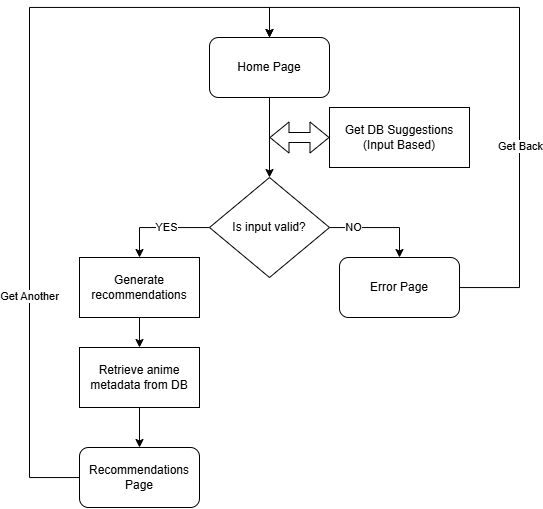

The diagram above was exported from draw.io. Its source (the exported page's mxGraphModel, read from the mxfile embedded in the PNG):
<mxGraphModel dx="1226" dy="1789" grid="1" gridSize="10" guides="1" tooltips="1" connect="1" arrows="1" fold="1" page="1" pageScale="1" pageWidth="827" pageHeight="1169" background="none" math="0" shadow="0">
  <root>
    <mxCell id="0" />
    <mxCell id="1" parent="0" />
    <mxCell id="3Ha9m30OshYHX8c9Rc04-1" parent="1" style="rounded=0;whiteSpace=wrap;html=1;" value="Get DB Suggestions (Input Based)" vertex="1">
      <mxGeometry height="60" width="140" x="460" y="90" as="geometry" />
    </mxCell>
    <mxCell id="3Ha9m30OshYHX8c9Rc04-11" edge="1" parent="1" source="3Ha9m30OshYHX8c9Rc04-3" style="edgeStyle=orthogonalEdgeStyle;rounded=0;orthogonalLoop=1;jettySize=auto;html=1;entryX=0.5;entryY=0;entryDx=0;entryDy=0;" target="3Ha9m30OshYHX8c9Rc04-10">
      <mxGeometry relative="1" as="geometry" />
    </mxCell>
    <mxCell id="3Ha9m30OshYHX8c9Rc04-12" connectable="0" parent="3Ha9m30OshYHX8c9Rc04-11" style="edgeLabel;html=1;align=center;verticalAlign=middle;resizable=0;points=[];" value="NO" vertex="1">
      <mxGeometry relative="1" x="-0.5371" y="1" as="geometry">
        <mxPoint as="offset" />
      </mxGeometry>
    </mxCell>
    <mxCell id="3Ha9m30OshYHX8c9Rc04-13" edge="1" parent="1" source="3Ha9m30OshYHX8c9Rc04-3" style="edgeStyle=orthogonalEdgeStyle;rounded=0;orthogonalLoop=1;jettySize=auto;html=1;entryX=0.5;entryY=0;entryDx=0;entryDy=0;" target="3Ha9m30OshYHX8c9Rc04-8">
      <mxGeometry relative="1" as="geometry" />
    </mxCell>
    <mxCell id="3Ha9m30OshYHX8c9Rc04-14" connectable="0" parent="3Ha9m30OshYHX8c9Rc04-13" style="edgeLabel;html=1;align=center;verticalAlign=middle;resizable=0;points=[];" value="YES" vertex="1">
      <mxGeometry relative="1" x="-0.128" y="-1" as="geometry">
        <mxPoint as="offset" />
      </mxGeometry>
    </mxCell>
    <mxCell id="3Ha9m30OshYHX8c9Rc04-3" parent="1" style="rhombus;whiteSpace=wrap;html=1;" value="Is input valid?" vertex="1">
      <mxGeometry height="100" width="120" x="340" y="160" as="geometry" />
    </mxCell>
    <mxCell id="3Ha9m30OshYHX8c9Rc04-6" edge="1" parent="1" source="3Ha9m30OshYHX8c9Rc04-5" style="edgeStyle=orthogonalEdgeStyle;rounded=0;orthogonalLoop=1;jettySize=auto;html=1;entryX=0.5;entryY=0;entryDx=0;entryDy=0;" target="3Ha9m30OshYHX8c9Rc04-3">
      <mxGeometry relative="1" as="geometry" />
    </mxCell>
    <mxCell id="3Ha9m30OshYHX8c9Rc04-5" parent="1" style="rounded=1;whiteSpace=wrap;html=1;" value="Home Page" vertex="1">
      <mxGeometry height="60" width="120" x="340" y="20" as="geometry" />
    </mxCell>
    <mxCell id="3Ha9m30OshYHX8c9Rc04-16" edge="1" parent="1" source="3Ha9m30OshYHX8c9Rc04-8" style="edgeStyle=orthogonalEdgeStyle;rounded=0;orthogonalLoop=1;jettySize=auto;html=1;" target="3Ha9m30OshYHX8c9Rc04-15" value="">
      <mxGeometry relative="1" as="geometry" />
    </mxCell>
    <mxCell id="3Ha9m30OshYHX8c9Rc04-8" parent="1" style="rounded=0;whiteSpace=wrap;html=1;" value="Generate recommendations" vertex="1">
      <mxGeometry height="60" width="120" x="210" y="240" as="geometry" />
    </mxCell>
    <mxCell id="3Ha9m30OshYHX8c9Rc04-20" edge="1" parent="1" source="3Ha9m30OshYHX8c9Rc04-10" style="edgeStyle=orthogonalEdgeStyle;rounded=0;orthogonalLoop=1;jettySize=auto;html=1;entryX=0.5;entryY=0;entryDx=0;entryDy=0;" target="3Ha9m30OshYHX8c9Rc04-5">
      <mxGeometry relative="1" as="geometry">
        <Array as="points">
          <mxPoint x="650" y="270" />
          <mxPoint x="650" y="-10" />
          <mxPoint x="400" y="-10" />
        </Array>
      </mxGeometry>
    </mxCell>
    <mxCell id="3Ha9m30OshYHX8c9Rc04-23" connectable="0" parent="3Ha9m30OshYHX8c9Rc04-20" style="edgeLabel;html=1;align=center;verticalAlign=middle;resizable=0;points=[];" value="Get Back" vertex="1">
      <mxGeometry relative="1" x="-0.352" as="geometry">
        <mxPoint as="offset" />
      </mxGeometry>
    </mxCell>
    <mxCell id="3Ha9m30OshYHX8c9Rc04-10" parent="1" style="rounded=1;whiteSpace=wrap;html=1;" value="Error Page" vertex="1">
      <mxGeometry height="60" width="120" x="470" y="240" as="geometry" />
    </mxCell>
    <mxCell id="3Ha9m30OshYHX8c9Rc04-18" edge="1" parent="1" source="3Ha9m30OshYHX8c9Rc04-15" style="edgeStyle=orthogonalEdgeStyle;rounded=0;orthogonalLoop=1;jettySize=auto;html=1;" target="3Ha9m30OshYHX8c9Rc04-17" value="">
      <mxGeometry relative="1" as="geometry" />
    </mxCell>
    <mxCell id="3Ha9m30OshYHX8c9Rc04-15" parent="1" style="whiteSpace=wrap;html=1;rounded=0;" value="Retrieve anime metadata from DB" vertex="1">
      <mxGeometry height="60" width="120" x="210" y="330" as="geometry" />
    </mxCell>
    <mxCell id="3Ha9m30OshYHX8c9Rc04-21" edge="1" parent="1" source="3Ha9m30OshYHX8c9Rc04-17" style="edgeStyle=orthogonalEdgeStyle;rounded=0;orthogonalLoop=1;jettySize=auto;html=1;entryX=0.5;entryY=0;entryDx=0;entryDy=0;" target="3Ha9m30OshYHX8c9Rc04-5">
      <mxGeometry relative="1" as="geometry">
        <Array as="points">
          <mxPoint x="160" y="460" />
          <mxPoint x="160" y="-10" />
          <mxPoint x="400" y="-10" />
        </Array>
      </mxGeometry>
    </mxCell>
    <mxCell id="3Ha9m30OshYHX8c9Rc04-22" connectable="0" parent="3Ha9m30OshYHX8c9Rc04-21" style="edgeLabel;html=1;align=center;verticalAlign=middle;resizable=0;points=[];" value="Get Another" vertex="1">
      <mxGeometry relative="1" x="-0.4119" y="1" as="geometry">
        <mxPoint as="offset" />
      </mxGeometry>
    </mxCell>
    <mxCell id="3Ha9m30OshYHX8c9Rc04-17" parent="1" style="rounded=1;whiteSpace=wrap;html=1;" value="Recommendations Page" vertex="1">
      <mxGeometry height="60" width="120" x="210" y="430" as="geometry" />
    </mxCell>
    <mxCell id="3Ha9m30OshYHX8c9Rc04-31" edge="1" parent="1" source="3Ha9m30OshYHX8c9Rc04-1" style="shape=flexArrow;endArrow=classic;startArrow=classic;html=1;rounded=0;exitX=0;exitY=0.5;exitDx=0;exitDy=0;" value="">
      <mxGeometry height="100" relative="1" width="100" as="geometry">
        <mxPoint x="560" y="390" as="sourcePoint" />
        <mxPoint x="400" y="120" as="targetPoint" />
      </mxGeometry>
    </mxCell>
  </root>
</mxGraphModel>